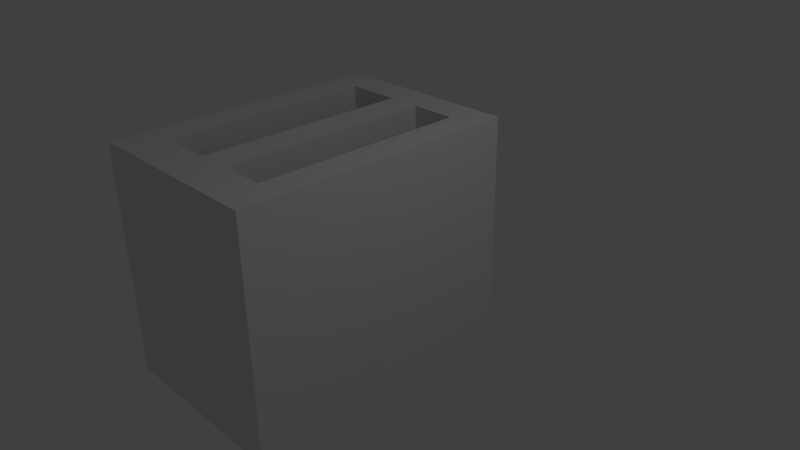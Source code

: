 # Source: toaster.blend  (saved by Blender 2.74.0; exported with 4.5.12 LTS)
import bpy
from mathutils import Matrix  # noqa: F401  (used for matrix-valued properties, if any)

bpy.ops.wm.read_factory_settings(use_empty=True)
scene = bpy.context.scene
scene.name = 'Scene'

# ---- collections
col_collection_1 = bpy.data.collections.new('Collection 1'); scene.collection.children.link(col_collection_1)

# ---- materials (node trees are filled in below, after node groups)
mat_material = bpy.data.materials.new('Material')
mat_material.alpha_threshold = 0.0
mat_material.use_transparent_shadow = False
mat_material.roughness = 0.5
mat_material.line_color = (0.0, 0.0, 0.0, 1.0)

# ---- material node trees

# ---- world
world_world = bpy.data.worlds.new('World'); scene.world = world_world
world_world.color = (0.05088, 0.05088, 0.05088)
world_world.use_sun_shadow = False
world_world.sun_shadow_jitter_overblur = 0.0
world_world.cycles.sampling_method = 'MANUAL'
world_world.cycles.sample_map_resolution = 256

# ---- cameras
cam_camera = bpy.data.cameras.new('Camera')
cam_camera.clip_end = 100.0
cam_camera.lens = 35.0
cam_camera.sensor_width = 32.0
cam_camera.sensor_height = 18.0
cam_camera.ortho_scale = 7.314
cam_camera.dof.focus_distance = 0.0
cam_camera.dof.aperture_fstop = 128.0

# ---- lights
light_lamp = bpy.data.lights.new('Lamp', 'POINT')
light_lamp.transmission_factor = 0.0
light_lamp.cutoff_distance = 30.0
light_lamp.energy = 100.0
light_lamp.shadow_buffer_clip_start = 1.001
light_lamp.shadow_soft_size = 0.1
light_lamp.shadow_maximum_resolution = 0.006
light_lamp.use_absolute_resolution = True
light_lamp.cycles.use_multiple_importance_sampling = False

# ---- meshes
me_cube_003 = bpy.data.meshes.new('Cube.003')
me_cube_003.from_pydata([(-1.0, -1.0, -1.0), (-1.0, -1.0, 1.0), (-1.0, 1.0, -1.0), (-1.0, 1.0, 1.0), (1.0, -1.0, -1.0), (1.0, -1.0, 1.0), (1.0, 1.0, -1.0), (1.0, 1.0, 1.0)], [], [(1, 3, 2, 0), (3, 7, 6, 2), (7, 5, 4, 6), (5, 1, 0, 4), (0, 2, 6, 4), (5, 7, 3, 1)])
_uv = me_cube_003.uv_layers.new(name='UVMap')
_uv.uv.foreach_set('vector', [0.0001998, 0.0001998, 0.3331, 0.0001998, 0.3331, 0.3331, 0.0001998, 0.3331, 0.0001998, 0.6665, 0.0001998, 0.3335, 0.3331, 0.3335, 0.3331, 0.6665, 0.9998, 0.3331, 0.6669, 0.3331, 0.6669, 0.0001998, 0.9998, 0.0001998, 0.6665, 0.3331, 0.3335, 0.3331, 0.3335, 0.0001998, 0.6665, 0.0001998, 0.0001998, 0.9998, 0.0001998, 0.6669, 0.3331, 0.6669, 0.3331, 0.9998, 0.9998, 0.3335, 0.9998, 0.6665, 0.6669, 0.6665, 0.6669, 0.3335])
me_cube_003.use_remesh_preserve_volume = False
me_cube_003.use_remesh_preserve_attributes = False
me_cube_003.use_mirror_vertex_groups = False
me_cube_003.update()
me_cube_002 = bpy.data.meshes.new('Cube.002')
me_cube_002.from_pydata([(-4.688, -6.727, -7.258), (-4.688, -6.727, 1.0), (-4.688, 6.315, -7.258), (-4.688, 6.315, 1.0), (4.202, -6.727, -7.258), (4.202, -6.727, 1.0), (4.202, 6.315, -7.258), (4.202, 6.315, 1.0)], [], [(1, 3, 2, 0), (3, 7, 6, 2), (7, 5, 4, 6), (5, 1, 0, 4), (0, 2, 6, 4), (5, 7, 3, 1)])
_uv = me_cube_002.uv_layers.new(name='UVMap')
_uv.uv.foreach_set('vector', [0.2947, 0.0001966, 0.7262, 0.0001966, 0.7262, 0.2734, 0.2947, 0.2734, 0.7266, 0.2943, 0.7266, 0.0001967, 0.9998, 0.0001966, 0.9998, 0.2943, 0.8636, 0.7053, 0.4321, 0.7053, 0.4321, 0.4321, 0.8636, 0.4321, 0.7262, 0.9789, 0.4321, 0.9789, 0.4321, 0.7057, 0.7262, 0.7057, 0.0001966, 0.4321, 0.4317, 0.4321, 0.4317, 0.7262, 0.0001966, 0.7262, 0.0001966, 0.4317, 0.0001966, 0.0001966, 0.2943, 0.0001966, 0.2943, 0.4317])
me_cube_002.use_remesh_preserve_volume = False
me_cube_002.use_remesh_preserve_attributes = False
me_cube_002.use_mirror_vertex_groups = False
me_cube_002.update()
me_cube = bpy.data.meshes.new('Cube')
me_cube.from_pydata([(0.3517, 1.554, -1.862), (0.3517, -1.554, -1.862), (-0.189, -1.554, -1.862), (-0.189, 1.554, -1.862), (0.3517, 1.554, 1.862), (0.3517, -1.554, 1.862), (-0.189, -1.554, 1.862), (-0.189, 1.554, 1.862), (0.3517, 2.016, -1.862), (-0.3517, 2.016, -1.862), (0.3517, 2.016, 1.862), (-0.3517, 2.016, 1.862), (0.3517, -2.138, -1.862), (-0.3517, -2.138, -1.862), (0.3517, -2.138, 1.862), (-0.3517, -2.138, 1.862), (-1.007, -1.554, -1.862), (-1.007, -1.554, 1.862), (-1.007, 1.554, -1.862), (-1.007, 1.554, 1.862), (-1.007, 2.016, -1.862), (-1.007, 2.016, 1.862), (-1.007, -2.138, -1.862), (-1.007, -2.138, 1.862), (-1.597, -1.554, -1.862), (-1.597, -1.554, 1.862), (-1.597, 1.554, -1.862), (-1.597, 1.554, 1.862), (-1.597, 2.016, -1.862), (-1.597, 2.016, 1.862), (-1.597, -2.138, -1.862), (-1.597, -2.138, 1.862), (-2.586, -1.554, -1.862), (-2.586, -1.554, 1.862), (-2.586, 1.554, -1.862), (-2.586, 1.554, 1.862), (-2.338, 2.016, -1.862), (-2.338, 2.016, 1.862), (-2.338, -2.138, -1.862), (-2.338, -2.138, 1.862), (-3.133, -1.554, -1.862), (-3.133, -1.554, 1.862), (-3.133, 1.554, -1.862), (-3.133, 1.554, 1.862), (-3.133, 2.016, -1.862), (-3.133, 2.016, 1.862), (-3.133, -2.138, -1.862), (-3.133, -2.138, 1.862)], [], [(0, 1, 2, 3), (4, 7, 6, 5), (0, 4, 5, 1), (5, 6, 15, 14), (2, 6, 7, 3), (7, 4, 10, 11), (10, 8, 9, 11), (15, 6, 17, 23), (4, 0, 8, 10), (0, 3, 9, 8), (12, 14, 15, 13), (2, 13, 22, 16), (1, 5, 14, 12), (2, 1, 12, 13), (23, 17, 25, 31), (16, 22, 30, 24), (13, 15, 23, 22), (9, 3, 18, 20), (7, 11, 21, 19), (11, 9, 20, 21), (3, 7, 19, 18), (6, 2, 16, 17), (31, 25, 33, 39), (24, 30, 38, 32), (22, 23, 31, 30), (20, 18, 26, 28), (19, 21, 29, 27), (21, 20, 28, 29), (17, 16, 24, 25), (19, 27, 25, 17), (27, 26, 24, 25), (26, 18, 16, 24), (18, 19, 17, 16), (39, 33, 41, 47), (32, 38, 46, 40), (30, 31, 39, 38), (28, 26, 34, 36), (27, 29, 37, 35), (29, 28, 36, 37), (26, 27, 35, 34), (25, 24, 32, 33), (42, 43, 45, 44), (41, 40, 46, 47), (38, 39, 47, 46), (36, 34, 42, 44), (35, 37, 45, 43), (37, 36, 44, 45), (33, 32, 40, 41), (43, 42, 40, 41), (35, 43, 41, 33), (42, 34, 32, 40), (34, 35, 33, 32)])
_uv = me_cube.uv_layers.new(name='UVMap')
_uv.uv.foreach_set('vector', [0.2808, 0.5487, 0.04477, 0.5487, 0.04477, 0.5076, 0.2808, 0.5076, 0.2364, 0.8786, 0.2364, 0.9197, 0.0003841, 0.9197, 0.000384, 0.8786, 0.2809, 0.0004806, 0.2808, 0.2833, 0.04477, 0.2832, 0.04487, 0.0003993, 0.5814, 0.8371, 0.5403, 0.8371, 0.5279, 0.7927, 0.5814, 0.7927, 0.3167, 0.556, 0.5995, 0.556, 0.5995, 0.7919, 0.3167, 0.7919, 0.5403, 0.8802, 0.5814, 0.8802, 0.5814, 0.9154, 0.5279, 0.9154, 0.5996, 0.2651, 0.3168, 0.2651, 0.3168, 0.2116, 0.5996, 0.2116, 0.5279, 0.7927, 0.5403, 0.8371, 0.4782, 0.8371, 0.4782, 0.7927, 0.2808, 0.2833, 0.2809, 0.0004806, 0.316, 0.0004928, 0.3159, 0.2833, 0.2808, 0.5487, 0.2808, 0.5076, 0.3159, 0.4953, 0.3159, 0.5487, 0.2651, 0.5495, 0.2651, 0.8323, 0.2116, 0.8323, 0.2116, 0.5495, 0.04477, 0.5076, 0.0003841, 0.4953, 0.000384, 0.4455, 0.04477, 0.4455, 0.04487, 0.0003993, 0.04477, 0.2832, 0.000384, 0.2832, 0.0004815, 0.000384, 0.04477, 0.5076, 0.04477, 0.5487, 0.0003841, 0.5487, 0.0003841, 0.4953, 0.4782, 0.7927, 0.4782, 0.8371, 0.4334, 0.8371, 0.4334, 0.7927, 0.04477, 0.4455, 0.000384, 0.4455, 0.000384, 0.4007, 0.04477, 0.4007, 0.2116, 0.5495, 0.2116, 0.8323, 0.1619, 0.8323, 0.1619, 0.5495, 0.3159, 0.4953, 0.2808, 0.5076, 0.2808, 0.4455, 0.3159, 0.4455, 0.5403, 0.8802, 0.5279, 0.9154, 0.4782, 0.9154, 0.4782, 0.8802, 0.5996, 0.2116, 0.3168, 0.2116, 0.3168, 0.1619, 0.5996, 0.1619, 0.8992, 0.000384, 0.8992, 0.2832, 0.8371, 0.2832, 0.8371, 0.000384, 0.9, 0.2832, 0.9, 0.000384, 0.9621, 0.000384, 0.9621, 0.2832, 0.4334, 0.7927, 0.4334, 0.8371, 0.3583, 0.8371, 0.377, 0.7927, 0.04477, 0.4007, 0.000384, 0.4007, 0.000384, 0.3444, 0.04477, 0.3256, 0.1619, 0.5495, 0.1619, 0.8323, 0.1171, 0.8323, 0.1171, 0.5495, 0.3159, 0.4455, 0.2808, 0.4455, 0.2808, 0.4007, 0.3159, 0.4007, 0.4782, 0.8802, 0.4782, 0.9154, 0.4334, 0.9154, 0.4334, 0.8802, 0.5996, 0.1619, 0.3168, 0.1619, 0.3168, 0.1171, 0.5996, 0.1171, 0.2658, 0.8323, 0.2658, 0.5495, 0.3106, 0.5495, 0.3106, 0.8323, 0.2364, 0.833, 0.2364, 0.8778, 0.000384, 0.8778, 0.000384, 0.833, 0.6002, 0.5668, 0.6002, 0.284, 0.8362, 0.284, 0.8362, 0.5668, 0.2808, 0.4007, 0.2808, 0.4455, 0.04477, 0.4455, 0.04477, 0.4007, 0.8363, 0.000384, 0.8363, 0.2832, 0.6003, 0.2832, 0.6003, 0.000384, 0.377, 0.7927, 0.3583, 0.8371, 0.3167, 0.8371, 0.3167, 0.7927, 0.04477, 0.3256, 0.000384, 0.3444, 0.000384, 0.284, 0.04477, 0.284, 0.1171, 0.5495, 0.1171, 0.8323, 0.06074, 0.8323, 0.06074, 0.5495, 0.3159, 0.4007, 0.2808, 0.4007, 0.2808, 0.3256, 0.3159, 0.3444, 0.4334, 0.8802, 0.4334, 0.9154, 0.377, 0.9154, 0.3583, 0.8802, 0.5996, 0.1171, 0.3168, 0.1171, 0.3168, 0.06074, 0.5996, 0.06074, 0.9121, 0.5676, 0.9121, 0.8504, 0.837, 0.8504, 0.837, 0.5676, 0.837, 0.5668, 0.837, 0.284, 0.9121, 0.284, 0.9121, 0.5668, 0.3167, 0.52, 0.5995, 0.52, 0.5995, 0.5552, 0.3167, 0.5552, 0.9129, 0.5668, 0.9129, 0.284, 0.9573, 0.284, 0.9573, 0.5668, 0.06074, 0.5495, 0.06074, 0.8323, 0.000384, 0.8323, 0.000384, 0.5495, 0.3159, 0.3444, 0.2808, 0.3256, 0.2808, 0.284, 0.3159, 0.284, 0.3583, 0.8802, 0.377, 0.9154, 0.3167, 0.9154, 0.3167, 0.8802, 0.5996, 0.06074, 0.3168, 0.06074, 0.3168, 0.000384, 0.5996, 0.000384, 0.958, 0.5668, 0.958, 0.284, 0.9996, 0.284, 0.9996, 0.5668, 0.5995, 0.52, 0.3167, 0.52, 0.3167, 0.284, 0.5995, 0.284, 0.5527, 0.8379, 0.5527, 0.8795, 0.3167, 0.8795, 0.3167, 0.8379, 0.2808, 0.284, 0.2808, 0.3256, 0.04477, 0.3256, 0.04477, 0.284, 0.8362, 0.5676, 0.8362, 0.8504, 0.6002, 0.8504, 0.6002, 0.5676])
me_cube.materials.append(mat_material)
me_cube.use_remesh_preserve_volume = False
me_cube.use_remesh_preserve_attributes = False
me_cube.use_mirror_vertex_groups = False
me_cube.update()

# ---- objects
ob_cube_002 = bpy.data.objects.new('Cube.002', me_cube_003)
ob_cube_001 = bpy.data.objects.new('Cube.001', me_cube_002)
ob_cube = bpy.data.objects.new('Cube', me_cube)
ob_lamp = bpy.data.objects.new('Lamp', light_lamp)
ob_camera = bpy.data.objects.new('Camera', cam_camera)

# ---- transforms, parenting, visibility, modifiers, constraints
ob_cube_002.location = (-1.056, 2.335, -0.7159)
ob_cube_002.scale = (0.6933, 0.3484, 0.2219)
ob_cube_002.lineart.crease_threshold = 0.0
ob_cube_001.location = (-1.056, 0.002763, -1.498)
ob_cube_001.scale = (0.3178, 0.3178, 0.07268)
ob_cube_001.lineart.crease_threshold = 0.0
ob_cube.location = (0.0, 0.0, 0.0)
ob_cube.scale = (0.8125, 1.0, 0.7658)
ob_cube.lock_rotations_4d = False
ob_cube.empty_display_type = 'ARROWS'
ob_cube.lineart.crease_threshold = 0.0
ob_lamp.location = (4.076, 1.005, 5.904)
ob_lamp.rotation_euler = (0.6503, 0.05522, 1.866)
ob_lamp.lock_rotations_4d = False
ob_lamp.empty_display_type = 'ARROWS'
ob_lamp.color = (0.0, 0.0, 0.0, 0.0)
ob_lamp.lineart.crease_threshold = 0.0
ob_camera.location = (7.481, -6.508, 5.344)
ob_camera.rotation_euler = (1.109, 0.01082, 0.8149)
ob_camera.lock_rotations_4d = False
ob_camera.empty_display_type = 'ARROWS'
ob_camera.color = (0.0, 0.0, 0.0, 0.0)
ob_camera.display_type = 'WIRE'
ob_camera.lineart.crease_threshold = 0.0

# ---- collection membership
col_collection_1.objects.link(ob_cube_002)
col_collection_1.objects.link(ob_cube_001)
col_collection_1.objects.link(ob_cube)
col_collection_1.objects.link(ob_lamp)
col_collection_1.objects.link(ob_camera)

# ---- scene / render settings (as saved in the file)
scene.camera = ob_camera
scene.frame_start = 1; scene.frame_end = 250; scene.frame_set(1)
scene.render.engine = 'BLENDER_EEVEE_NEXT'
scene.render.resolution_percentage = 50
scene.render.dither_intensity = 0.0
scene.cycles.use_denoising = False
scene.cycles.samples = 10
scene.cycles.sampling_pattern = 'TABULATED_SOBOL'
scene.cycles.light_sampling_threshold = 0.0
scene.cycles.use_adaptive_sampling = False
scene.cycles.use_light_tree = False
scene.cycles.blur_glossy = 0.0
scene.cycles.pixel_filter_type = 'GAUSSIAN'
scene.cycles.sample_clamp_indirect = 0.0
scene.view_settings.view_transform = 'Standard'
bpy.context.view_layer.update()

